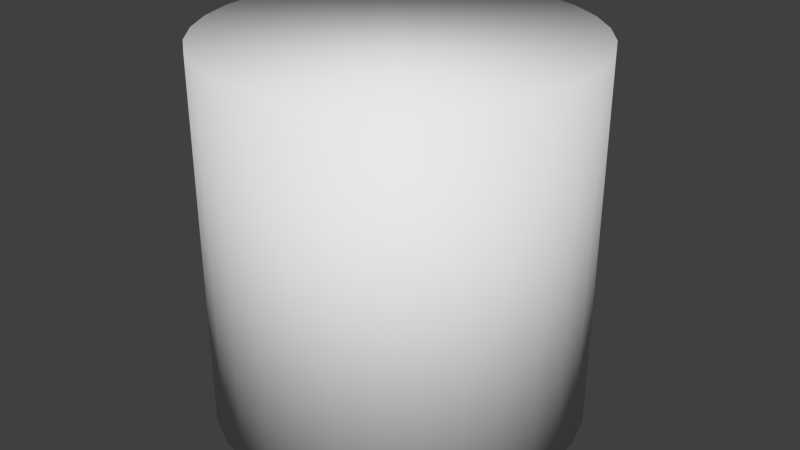 # Source: cylinder_filled.blend  (saved by Blender 2.66.0; exported with 4.5.12 LTS)
import bpy
from mathutils import Matrix  # noqa: F401  (used for matrix-valued properties, if any)

bpy.ops.wm.read_factory_settings(use_empty=True)
scene = bpy.context.scene
scene.name = 'Scene'

# ---- collections
col_collection_5 = bpy.data.collections.new('Collection 5'); scene.collection.children.link(col_collection_5)

# ---- world
world_world = bpy.data.worlds.new('World'); scene.world = world_world
world_world.color = (0.05088, 0.05088, 0.05088)
world_world.use_sun_shadow = False
world_world.sun_shadow_jitter_overblur = 0.0
world_world.cycles.sampling_method = 'MANUAL'
world_world.cycles.sample_map_resolution = 256

# ---- meshes
me_cylinder = bpy.data.meshes.new('Cylinder')
me_cylinder.from_pydata([(0.0, 1.0, -1.0), (0.0, 1.0, 1.0), (0.1951, 0.9808, -1.0), (0.1951, 0.9808, 1.0), (0.3827, 0.9239, -1.0), (0.3827, 0.9239, 1.0), (0.5556, 0.8315, -1.0), (0.5556, 0.8315, 1.0), (0.7071, 0.7071, -1.0), (0.7071, 0.7071, 1.0), (0.8315, 0.5556, -1.0), (0.8315, 0.5556, 1.0), (0.9239, 0.3827, -1.0), (0.9239, 0.3827, 1.0), (0.9808, 0.1951, -1.0), (0.9808, 0.1951, 1.0), (1.0, 7.55e-08, -1.0), (1.0, 7.55e-08, 1.0), (0.9808, -0.1951, -1.0), (0.9808, -0.1951, 1.0), (0.9239, -0.3827, -1.0), (0.9239, -0.3827, 1.0), (0.8315, -0.5556, -1.0), (0.8315, -0.5556, 1.0), (0.7071, -0.7071, -1.0), (0.7071, -0.7071, 1.0), (0.5556, -0.8315, -1.0), (0.5556, -0.8315, 1.0), (0.3827, -0.9239, -1.0), (0.3827, -0.9239, 1.0), (0.1951, -0.9808, -1.0), (0.1951, -0.9808, 1.0), (-3.258e-07, -1.0, -1.0), (-3.258e-07, -1.0, 1.0), (-0.1951, -0.9808, -1.0), (-0.1951, -0.9808, 1.0), (-0.3827, -0.9239, -1.0), (-0.3827, -0.9239, 1.0), (-0.5556, -0.8315, -1.0), (-0.5556, -0.8315, 1.0), (-0.7071, -0.7071, -1.0), (-0.7071, -0.7071, 1.0), (-0.8315, -0.5556, -1.0), (-0.8315, -0.5556, 1.0), (-0.9239, -0.3827, -1.0), (-0.9239, -0.3827, 1.0), (-0.9808, -0.1951, -1.0), (-0.9808, -0.1951, 1.0), (-1.0, 9.656e-07, -1.0), (-1.0, 9.656e-07, 1.0), (-0.9808, 0.1951, -1.0), (-0.9808, 0.1951, 1.0), (-0.9239, 0.3827, -1.0), (-0.9239, 0.3827, 1.0), (-0.8315, 0.5556, -1.0), (-0.8315, 0.5556, 1.0), (-0.7071, 0.7071, -1.0), (-0.7071, 0.7071, 1.0), (-0.5556, 0.8315, -1.0), (-0.5556, 0.8315, 1.0), (-0.3827, 0.9239, -1.0), (-0.3827, 0.9239, 1.0), (-0.1951, 0.9808, -1.0), (-0.1951, 0.9808, 1.0)], [], [(0, 1, 3, 2), (2, 3, 5, 4), (4, 5, 7, 6), (6, 7, 9, 8), (8, 9, 11, 10), (10, 11, 13, 12), (12, 13, 15, 14), (14, 15, 17, 16), (16, 17, 19, 18), (18, 19, 21, 20), (20, 21, 23, 22), (22, 23, 25, 24), (24, 25, 27, 26), (26, 27, 29, 28), (28, 29, 31, 30), (30, 31, 33, 32), (32, 33, 35, 34), (34, 35, 37, 36), (36, 37, 39, 38), (38, 39, 41, 40), (40, 41, 43, 42), (42, 43, 45, 44), (44, 45, 47, 46), (46, 47, 49, 48), (48, 49, 51, 50), (50, 51, 53, 52), (52, 53, 55, 54), (54, 55, 57, 56), (56, 57, 59, 58), (58, 59, 61, 60), (3, 1, 63, 61, 59, 57, 55, 53, 51, 49, 47, 45, 43, 41, 39, 37, 35, 33, 31, 29, 27, 25, 23, 21, 19, 17, 15, 13, 11, 9, 7, 5), (62, 63, 1, 0), (60, 61, 63, 62), (62, 0, 2, 4, 6, 8, 10, 12, 14, 16, 18, 20, 22, 24, 26, 28, 30, 32, 34, 36, 38, 40, 42, 44, 46, 48, 50, 52, 54, 56, 58, 60)])
me_cylinder.polygons.foreach_set('use_smooth', [True] * 34)
_uv = me_cylinder.uv_layers.new(name='UVMap')
_uv.uv.foreach_set('vector', [0.059, 0.3554, 0.05791, 0.7124, 0.02705, 0.7123, 0.02814, 0.3553, 0.02814, 0.3553, 0.02705, 0.7123, 0.0, 0.7122, 0.001095, 0.3553, 0.9989, 0.3553, 1.0, 0.7122, 0.973, 0.7123, 0.9719, 0.3553, 0.9719, 0.3553, 0.973, 0.7123, 0.9421, 0.7124, 0.941, 0.3554, 0.941, 0.3554, 0.9421, 0.7124, 0.9086, 0.7125, 0.9075, 0.3555, 0.9075, 0.3555, 0.9086, 0.7125, 0.8738, 0.7126, 0.8727, 0.3556, 0.8727, 0.3556, 0.8738, 0.7126, 0.839, 0.7127, 0.8379, 0.3558, 0.8379, 0.3558, 0.839, 0.7127, 0.8055, 0.7128, 0.8044, 0.3559, 0.7773, 0.7133, 0.7762, 1.07, 0.7428, 1.07, 0.7439, 0.7132, 0.7439, 0.7132, 0.7428, 1.07, 0.7079, 1.07, 0.709, 0.7131, 0.709, 0.7131, 0.7079, 1.07, 0.6731, 1.07, 0.6742, 0.713, 0.6742, 0.713, 0.6731, 1.07, 0.6396, 1.07, 0.6407, 0.7129, 0.6407, 0.7129, 0.6396, 1.07, 0.6088, 1.07, 0.6099, 0.7128, 0.6099, 0.7128, 0.6088, 0.3559, 0.6423, 0.3558, 0.6434, 0.7127, 0.6434, 0.7127, 0.6423, 0.3558, 0.6771, 0.3556, 0.6782, 0.7126, 0.6782, 0.7126, 0.6771, 0.3556, 0.7119, 0.3555, 0.713, 0.7125, 0.713, 0.7125, 0.7119, 0.3555, 0.7454, 0.3554, 0.7465, 0.7124, 0.7465, 0.7124, 0.7454, 0.3554, 0.7762, 0.3553, 0.7773, 0.7123, 0.7773, 0.7123, 0.7762, 0.3553, 0.8033, 0.3553, 0.8044, 0.7122, 0.6077, 0.3553, 0.6088, 0.7122, 0.5817, 0.7123, 0.5806, 0.3553, 0.5806, 0.3553, 0.5817, 0.7123, 0.5509, 0.7124, 0.5498, 0.3554, 0.5498, 0.3554, 0.5509, 0.7124, 0.5174, 0.7125, 0.5163, 0.3555, 0.5163, 0.3555, 0.5174, 0.7125, 0.4826, 0.7126, 0.4815, 0.3556, 0.4815, 0.3556, 0.4826, 0.7126, 0.4477, 0.7127, 0.4467, 0.3558, 0.4467, 0.3558, 0.4477, 0.7127, 0.4143, 0.7128, 0.4132, 0.3559, 0.4132, 0.3559, 0.4143, 0.7128, 0.3834, 0.7129, 0.3823, 0.356, 0.3823, 0.356, 0.3834, 0.7129, 0.3564, 0.713, 0.3553, 0.356, 0.2265, 0.356, 0.2254, 0.7129, 0.1945, 0.7128, 0.1956, 0.3559, 0.1956, 0.3559, 0.1945, 0.7128, 0.161, 0.7127, 0.1621, 0.3558, 0.1621, 0.3558, 0.161, 0.7127, 0.1262, 0.7126, 0.1273, 0.3556, 1.064e-08, 0.1601, 0.006826, 0.1258, 0.02022, 0.09349, 0.03966, 0.0644, 0.0644, 0.03966, 0.09349, 0.02022, 0.1258, 0.006826, 0.1601, 6.383e-08, 0.1951, 0.0, 0.2294, 0.006826, 0.2618, 0.02022, 0.2909, 0.03966, 0.3156, 0.0644, 0.335, 0.09349, 0.3484, 0.1258, 0.3553, 0.1601, 0.3553, 0.1951, 0.3484, 0.2294, 0.335, 0.2618, 0.3156, 0.2909, 0.2909, 0.3156, 0.2618, 0.335, 0.2294, 0.3484, 0.1951, 0.3553, 0.1601, 0.3553, 0.1258, 0.3484, 0.09349, 0.335, 0.0644, 0.3156, 0.03966, 0.2909, 0.02022, 0.2618, 0.006826, 0.2294, 0.0, 0.1951, 0.09248, 0.3555, 0.09139, 0.7125, 0.05791, 0.7124, 0.059, 0.3554, 0.1273, 0.3556, 0.1262, 0.7126, 0.09139, 0.7125, 0.09248, 0.3555, 0.3949, 0.2909, 0.3755, 0.2618, 0.3621, 0.2294, 0.3553, 0.1951, 0.3553, 0.1601, 0.3621, 0.1258, 0.3755, 0.09349, 0.3949, 0.0644, 0.4197, 0.03966, 0.4488, 0.02022, 0.4811, 0.006826, 0.5154, 0.0, 0.5504, 1.064e-08, 0.5847, 0.006826, 0.617, 0.02022, 0.6461, 0.03966, 0.6709, 0.0644, 0.6903, 0.09349, 0.7037, 0.1258, 0.7105, 0.1601, 0.7105, 0.1951, 0.7037, 0.2294, 0.6903, 0.2618, 0.6709, 0.2909, 0.6461, 0.3156, 0.617, 0.335, 0.5847, 0.3484, 0.5504, 0.3553, 0.5154, 0.3553, 0.4811, 0.3484, 0.4488, 0.335, 0.4197, 0.3156])
me_cylinder.use_remesh_preserve_volume = False
me_cylinder.use_remesh_preserve_attributes = False
me_cylinder.use_mirror_vertex_groups = False
me_cylinder.update()

# ---- objects
ob_cylinder = bpy.data.objects.new('Cylinder', me_cylinder)

# ---- transforms, parenting, visibility, modifiers, constraints
ob_cylinder.location = (0.0, 0.0, 0.0)
ob_cylinder.lineart.crease_threshold = 0.0

# ---- collection membership
col_collection_5.objects.link(ob_cylinder)

# ---- scene / render settings (as saved in the file)
scene.frame_start = 1; scene.frame_end = 250; scene.frame_set(1)
scene.render.engine = 'BLENDER_EEVEE_NEXT'
scene.render.image_settings.color_mode = 'RGB'
scene.render.image_settings.compression = 90
scene.render.resolution_percentage = 50
scene.render.dither_intensity = 0.0
scene.render.bake_margin = 2
scene.cycles.use_denoising = False
scene.cycles.samples = 10
scene.cycles.sampling_pattern = 'TABULATED_SOBOL'
scene.cycles.light_sampling_threshold = 0.0
scene.cycles.use_adaptive_sampling = False
scene.cycles.use_light_tree = False
scene.cycles.blur_glossy = 0.0
scene.cycles.volume_bounces = 1
scene.cycles.pixel_filter_type = 'GAUSSIAN'
scene.cycles.sample_clamp_indirect = 0.0
scene.view_settings.view_transform = 'Standard'
bpy.context.view_layer.update()

# ---- added for rendering (the .blend has no active camera and no usable light): camera, sun
cam_auto = bpy.data.cameras.new('AutoCamera')
cam_auto.lens = 50.0
cam_auto.sensor_width = 36.0
cam_auto.clip_end = 1000.0
ob_auto_camera = bpy.data.objects.new('AutoCamera', cam_auto)
scene.collection.objects.link(ob_auto_camera)
ob_auto_camera.location = (3.20507, -3.84609, 2.56406)
ob_auto_camera.rotation_euler = (1.09748, -7.21219e-08, 0.694738)
scene.camera = ob_auto_camera
light_auto_sun = bpy.data.lights.new('AutoSun', 'SUN')
light_auto_sun.energy = 3.0
light_auto_sun.angle = 0.0523599
ob_auto_sun = bpy.data.objects.new('AutoSun', light_auto_sun)
scene.collection.objects.link(ob_auto_sun)
ob_auto_sun.rotation_euler = (0.872665, 0.174533, 0.523599)
bpy.context.view_layer.update()
